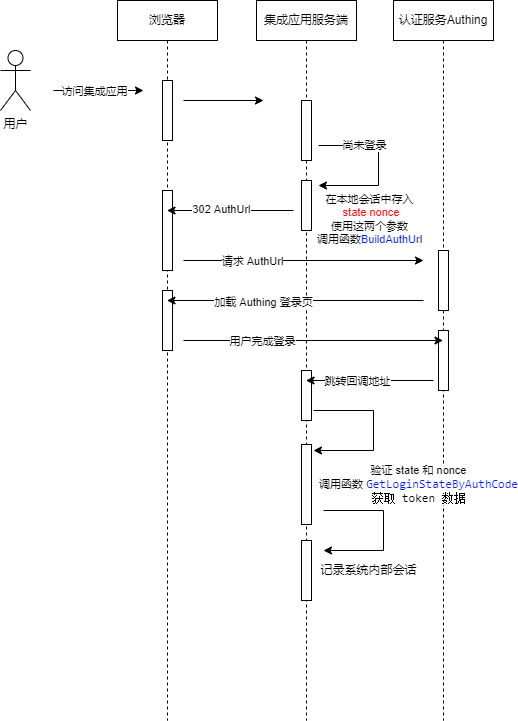

The diagram above was exported from draw.io. Its source (the exported page's mxGraphModel, read from the mxfile embedded in the PNG):
<mxGraphModel dx="782" dy="549" grid="1" gridSize="10" guides="1" tooltips="1" connect="1" arrows="1" fold="1" page="1" pageScale="1" pageWidth="827" pageHeight="1169" math="0" shadow="0">
  <root>
    <mxCell id="0" />
    <mxCell id="1" parent="0" />
    <mxCell id="LeRFIDyrs2lDH9LTm58X-1" value="认证服务Authing" style="shape=umlLifeline;perimeter=lifelinePerimeter;whiteSpace=wrap;html=1;container=1;collapsible=0;recursiveResize=0;outlineConnect=0;" vertex="1" parent="1">
      <mxGeometry x="420" y="100" width="100" height="720" as="geometry" />
    </mxCell>
    <mxCell id="LeRFIDyrs2lDH9LTm58X-18" value="" style="html=1;points=[];perimeter=orthogonalPerimeter;" vertex="1" parent="LeRFIDyrs2lDH9LTm58X-1">
      <mxGeometry x="45" y="250" width="10" height="60" as="geometry" />
    </mxCell>
    <mxCell id="LeRFIDyrs2lDH9LTm58X-24" value="" style="html=1;points=[];perimeter=orthogonalPerimeter;" vertex="1" parent="LeRFIDyrs2lDH9LTm58X-1">
      <mxGeometry x="45" y="330" width="10" height="60" as="geometry" />
    </mxCell>
    <mxCell id="LeRFIDyrs2lDH9LTm58X-2" value="集成应用服务端" style="shape=umlLifeline;perimeter=lifelinePerimeter;whiteSpace=wrap;html=1;container=1;collapsible=0;recursiveResize=0;outlineConnect=0;" vertex="1" parent="1">
      <mxGeometry x="283" y="100" width="100" height="720" as="geometry" />
    </mxCell>
    <mxCell id="LeRFIDyrs2lDH9LTm58X-9" value="" style="html=1;points=[];perimeter=orthogonalPerimeter;" vertex="1" parent="LeRFIDyrs2lDH9LTm58X-2">
      <mxGeometry x="45" y="100" width="10" height="60" as="geometry" />
    </mxCell>
    <mxCell id="LeRFIDyrs2lDH9LTm58X-10" value="" style="endArrow=classic;html=1;rounded=0;" edge="1" parent="LeRFIDyrs2lDH9LTm58X-2">
      <mxGeometry width="50" height="50" relative="1" as="geometry">
        <mxPoint x="62" y="145" as="sourcePoint" />
        <mxPoint x="62" y="185" as="targetPoint" />
        <Array as="points">
          <mxPoint x="122" y="145" />
          <mxPoint x="122" y="185" />
        </Array>
      </mxGeometry>
    </mxCell>
    <mxCell id="LeRFIDyrs2lDH9LTm58X-11" value="尚未登录" style="edgeLabel;html=1;align=center;verticalAlign=middle;resizable=0;points=[];" vertex="1" connectable="0" parent="LeRFIDyrs2lDH9LTm58X-10">
      <mxGeometry x="-0.4375" y="-3" relative="1" as="geometry">
        <mxPoint y="-4" as="offset" />
      </mxGeometry>
    </mxCell>
    <mxCell id="LeRFIDyrs2lDH9LTm58X-14" value="在本地会话中存入&lt;br&gt;&amp;nbsp;&lt;font color=&quot;#ff050d&quot;&gt;state&lt;/font&gt; &lt;font color=&quot;#ff050d&quot;&gt;nonce&lt;/font&gt;&lt;br&gt;使用这两个参数&lt;br&gt;调用函数&lt;font color=&quot;#031cff&quot;&gt;BuildAuthUr&lt;/font&gt;l" style="edgeLabel;html=1;align=center;verticalAlign=middle;resizable=0;points=[];" vertex="1" connectable="0" parent="LeRFIDyrs2lDH9LTm58X-10">
      <mxGeometry x="0.375" y="1" relative="1" as="geometry">
        <mxPoint y="32" as="offset" />
      </mxGeometry>
    </mxCell>
    <mxCell id="LeRFIDyrs2lDH9LTm58X-12" value="" style="html=1;points=[];perimeter=orthogonalPerimeter;" vertex="1" parent="LeRFIDyrs2lDH9LTm58X-2">
      <mxGeometry x="45" y="180" width="10" height="50" as="geometry" />
    </mxCell>
    <mxCell id="LeRFIDyrs2lDH9LTm58X-27" value="" style="html=1;points=[];perimeter=orthogonalPerimeter;" vertex="1" parent="LeRFIDyrs2lDH9LTm58X-2">
      <mxGeometry x="45" y="370" width="10" height="50" as="geometry" />
    </mxCell>
    <mxCell id="LeRFIDyrs2lDH9LTm58X-30" value="" style="endArrow=classic;html=1;rounded=0;fontColor=#031CFF;" edge="1" parent="LeRFIDyrs2lDH9LTm58X-2">
      <mxGeometry width="50" height="50" relative="1" as="geometry">
        <mxPoint x="57" y="410" as="sourcePoint" />
        <mxPoint x="57" y="450" as="targetPoint" />
        <Array as="points">
          <mxPoint x="117" y="410" />
          <mxPoint x="117" y="450" />
        </Array>
      </mxGeometry>
    </mxCell>
    <mxCell id="LeRFIDyrs2lDH9LTm58X-32" value="验证 state 和 nonce&lt;br&gt;调用函数&amp;nbsp;&lt;span style=&quot;font-family: Consolas, &amp;quot;Courier New&amp;quot;, monospace; background-color: rgb(255, 255, 255);&quot;&gt;&lt;font style=&quot;font-size: 12px;&quot;&gt;&lt;font color=&quot;#031cff&quot;&gt;GetLoginStateByAuthCode&lt;/font&gt;&lt;br&gt;获取 token 数据&lt;br&gt;&lt;/font&gt;&lt;/span&gt;" style="edgeLabel;html=1;align=center;verticalAlign=middle;resizable=0;points=[];fontColor=#000000;" vertex="1" connectable="0" parent="LeRFIDyrs2lDH9LTm58X-30">
      <mxGeometry x="0.7875" y="1" relative="1" as="geometry">
        <mxPoint x="87" y="32" as="offset" />
      </mxGeometry>
    </mxCell>
    <mxCell id="LeRFIDyrs2lDH9LTm58X-33" value="" style="html=1;points=[];perimeter=orthogonalPerimeter;labelBackgroundColor=#FFFFFF;fontSize=12;fontColor=#000000;" vertex="1" parent="LeRFIDyrs2lDH9LTm58X-2">
      <mxGeometry x="45" y="444" width="10" height="80" as="geometry" />
    </mxCell>
    <mxCell id="LeRFIDyrs2lDH9LTm58X-34" value="" style="endArrow=classic;html=1;rounded=0;fontSize=12;fontColor=#000000;" edge="1" parent="LeRFIDyrs2lDH9LTm58X-2">
      <mxGeometry width="50" height="50" relative="1" as="geometry">
        <mxPoint x="67" y="510" as="sourcePoint" />
        <mxPoint x="67" y="550" as="targetPoint" />
        <Array as="points">
          <mxPoint x="127" y="510" />
          <mxPoint x="127" y="550" />
        </Array>
      </mxGeometry>
    </mxCell>
    <mxCell id="LeRFIDyrs2lDH9LTm58X-36" value="记录系统内部会话" style="edgeLabel;html=1;align=center;verticalAlign=middle;resizable=0;points=[];fontSize=12;fontColor=#000000;" vertex="1" connectable="0" parent="LeRFIDyrs2lDH9LTm58X-34">
      <mxGeometry x="0.45" y="-1" relative="1" as="geometry">
        <mxPoint y="20" as="offset" />
      </mxGeometry>
    </mxCell>
    <mxCell id="LeRFIDyrs2lDH9LTm58X-35" value="" style="html=1;points=[];perimeter=orthogonalPerimeter;labelBackgroundColor=#FFFFFF;fontSize=12;fontColor=#000000;" vertex="1" parent="LeRFIDyrs2lDH9LTm58X-2">
      <mxGeometry x="45" y="540" width="10" height="60" as="geometry" />
    </mxCell>
    <mxCell id="LeRFIDyrs2lDH9LTm58X-3" value="浏览器" style="shape=umlLifeline;perimeter=lifelinePerimeter;whiteSpace=wrap;html=1;container=1;collapsible=0;recursiveResize=0;outlineConnect=0;" vertex="1" parent="1">
      <mxGeometry x="144" y="100" width="100" height="720" as="geometry" />
    </mxCell>
    <mxCell id="LeRFIDyrs2lDH9LTm58X-6" value="" style="html=1;points=[];perimeter=orthogonalPerimeter;" vertex="1" parent="LeRFIDyrs2lDH9LTm58X-3">
      <mxGeometry x="45" y="80" width="10" height="60" as="geometry" />
    </mxCell>
    <mxCell id="LeRFIDyrs2lDH9LTm58X-8" value="" style="endArrow=classic;html=1;rounded=0;" edge="1" parent="LeRFIDyrs2lDH9LTm58X-3">
      <mxGeometry width="50" height="50" relative="1" as="geometry">
        <mxPoint x="66" y="100" as="sourcePoint" />
        <mxPoint x="146" y="100" as="targetPoint" />
      </mxGeometry>
    </mxCell>
    <mxCell id="LeRFIDyrs2lDH9LTm58X-15" value="" style="html=1;points=[];perimeter=orthogonalPerimeter;" vertex="1" parent="LeRFIDyrs2lDH9LTm58X-3">
      <mxGeometry x="45" y="190" width="10" height="80" as="geometry" />
    </mxCell>
    <mxCell id="LeRFIDyrs2lDH9LTm58X-17" value="" style="endArrow=classic;html=1;rounded=0;" edge="1" parent="LeRFIDyrs2lDH9LTm58X-3">
      <mxGeometry width="50" height="50" relative="1" as="geometry">
        <mxPoint x="66" y="260" as="sourcePoint" />
        <mxPoint x="306" y="260" as="targetPoint" />
      </mxGeometry>
    </mxCell>
    <mxCell id="LeRFIDyrs2lDH9LTm58X-19" value="请求 AuthUrl" style="edgeLabel;html=1;align=center;verticalAlign=middle;resizable=0;points=[];" vertex="1" connectable="0" parent="LeRFIDyrs2lDH9LTm58X-17">
      <mxGeometry x="-0.4333" relative="1" as="geometry">
        <mxPoint as="offset" />
      </mxGeometry>
    </mxCell>
    <mxCell id="LeRFIDyrs2lDH9LTm58X-20" value="" style="html=1;points=[];perimeter=orthogonalPerimeter;" vertex="1" parent="LeRFIDyrs2lDH9LTm58X-3">
      <mxGeometry x="45" y="290" width="10" height="60" as="geometry" />
    </mxCell>
    <mxCell id="LeRFIDyrs2lDH9LTm58X-23" value="" style="endArrow=classic;html=1;rounded=0;" edge="1" parent="LeRFIDyrs2lDH9LTm58X-3" target="LeRFIDyrs2lDH9LTm58X-1">
      <mxGeometry width="50" height="50" relative="1" as="geometry">
        <mxPoint x="66" y="340" as="sourcePoint" />
        <mxPoint x="136" y="340" as="targetPoint" />
      </mxGeometry>
    </mxCell>
    <mxCell id="LeRFIDyrs2lDH9LTm58X-25" value="用户完成登录" style="edgeLabel;html=1;align=center;verticalAlign=middle;resizable=0;points=[];" vertex="1" connectable="0" parent="LeRFIDyrs2lDH9LTm58X-23">
      <mxGeometry x="-0.3988" relative="1" as="geometry">
        <mxPoint as="offset" />
      </mxGeometry>
    </mxCell>
    <mxCell id="LeRFIDyrs2lDH9LTm58X-4" value="用户" style="shape=umlActor;verticalLabelPosition=bottom;verticalAlign=top;html=1;outlineConnect=0;" vertex="1" parent="1">
      <mxGeometry x="27" y="150" width="30" height="60" as="geometry" />
    </mxCell>
    <mxCell id="LeRFIDyrs2lDH9LTm58X-5" value="" style="endArrow=classic;html=1;rounded=0;" edge="1" parent="1">
      <mxGeometry width="50" height="50" relative="1" as="geometry">
        <mxPoint x="80" y="190" as="sourcePoint" />
        <mxPoint x="170" y="190" as="targetPoint" />
      </mxGeometry>
    </mxCell>
    <mxCell id="LeRFIDyrs2lDH9LTm58X-7" value="访问集成应用" style="edgeLabel;html=1;align=center;verticalAlign=middle;resizable=0;points=[];" vertex="1" connectable="0" parent="LeRFIDyrs2lDH9LTm58X-5">
      <mxGeometry x="-0.4571" y="-1" relative="1" as="geometry">
        <mxPoint x="16" y="-1" as="offset" />
      </mxGeometry>
    </mxCell>
    <mxCell id="LeRFIDyrs2lDH9LTm58X-13" value="" style="endArrow=classic;html=1;rounded=0;" edge="1" parent="1" target="LeRFIDyrs2lDH9LTm58X-3">
      <mxGeometry width="50" height="50" relative="1" as="geometry">
        <mxPoint x="320" y="310" as="sourcePoint" />
        <mxPoint x="250" y="310" as="targetPoint" />
      </mxGeometry>
    </mxCell>
    <mxCell id="LeRFIDyrs2lDH9LTm58X-16" value="302 AuthUrl" style="edgeLabel;html=1;align=center;verticalAlign=middle;resizable=0;points=[];" vertex="1" connectable="0" parent="LeRFIDyrs2lDH9LTm58X-13">
      <mxGeometry x="0.3123" y="-2" relative="1" as="geometry">
        <mxPoint x="10" as="offset" />
      </mxGeometry>
    </mxCell>
    <mxCell id="LeRFIDyrs2lDH9LTm58X-21" value="" style="endArrow=classic;html=1;rounded=0;" edge="1" parent="1" target="LeRFIDyrs2lDH9LTm58X-3">
      <mxGeometry width="50" height="50" relative="1" as="geometry">
        <mxPoint x="450" y="400" as="sourcePoint" />
        <mxPoint x="380" y="400" as="targetPoint" />
      </mxGeometry>
    </mxCell>
    <mxCell id="LeRFIDyrs2lDH9LTm58X-22" value="加载 Authing 登录页" style="edgeLabel;html=1;align=center;verticalAlign=middle;resizable=0;points=[];" vertex="1" connectable="0" parent="LeRFIDyrs2lDH9LTm58X-21">
      <mxGeometry x="0.2554" y="1" relative="1" as="geometry">
        <mxPoint as="offset" />
      </mxGeometry>
    </mxCell>
    <mxCell id="LeRFIDyrs2lDH9LTm58X-26" value="" style="endArrow=classic;html=1;rounded=0;" edge="1" parent="1" target="LeRFIDyrs2lDH9LTm58X-2">
      <mxGeometry width="50" height="50" relative="1" as="geometry">
        <mxPoint x="460" y="480" as="sourcePoint" />
        <mxPoint x="390" y="480" as="targetPoint" />
      </mxGeometry>
    </mxCell>
    <mxCell id="LeRFIDyrs2lDH9LTm58X-28" value="跳转回调地址" style="edgeLabel;html=1;align=center;verticalAlign=middle;resizable=0;points=[];" vertex="1" connectable="0" parent="LeRFIDyrs2lDH9LTm58X-26">
      <mxGeometry x="0.2078" relative="1" as="geometry">
        <mxPoint as="offset" />
      </mxGeometry>
    </mxCell>
  </root>
</mxGraphModel>